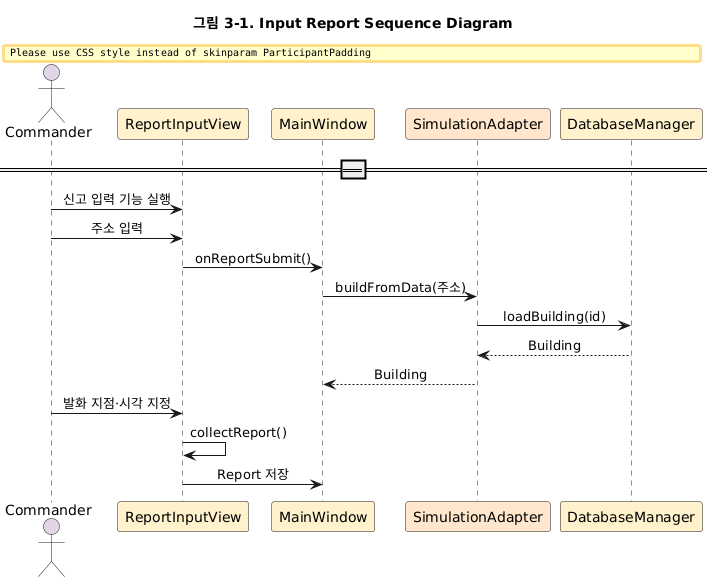

The diagram above was rendered by PlantUML. Its source (embedded in the PNG):
@startuml
============================================================
' UC1. Input Report
' ============================================================

title 그림 3-1. Input Report Sequence Diagram
skinparam sequenceMessageAlign center
skinparam ParticipantPadding 20
skinparam BoxPadding 10
 
actor Commander #E1D5E7
participant ReportInputView #FFF2CC
participant MainWindow #FFF2CC
participant SimulationAdapter #FFE6CC
participant DatabaseManager #FFF2CC
 
Commander -> ReportInputView : 신고 입력 기능 실행
Commander -> ReportInputView : 주소 입력
ReportInputView -> MainWindow : onReportSubmit()
MainWindow -> SimulationAdapter : buildFromData(주소)
SimulationAdapter -> DatabaseManager : loadBuilding(id)
DatabaseManager --> SimulationAdapter : Building
SimulationAdapter --> MainWindow : Building
Commander -> ReportInputView : 발화 지점·시각 지정
ReportInputView -> ReportInputView : collectReport()
ReportInputView -> MainWindow : Report 저장
@enduml